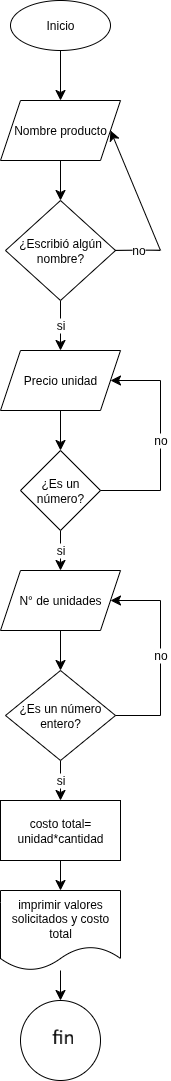

The diagram above was exported from draw.io. Its source (the exported page's mxGraphModel, read from the mxfile embedded in the PNG):
<mxGraphModel dx="1360" dy="845" grid="1" gridSize="10" guides="1" tooltips="1" connect="1" arrows="1" fold="1" page="1" pageScale="1" pageWidth="827" pageHeight="1169" math="0" shadow="0">
  <root>
    <mxCell id="0" />
    <mxCell id="1" parent="0" />
    <mxCell id="nEhfgGCuFdFPcW75rVgg-3" value="" style="edgeStyle=none;curved=1;rounded=0;orthogonalLoop=1;jettySize=auto;html=1;fontSize=12;startSize=8;endSize=8;" edge="1" parent="1" source="nEhfgGCuFdFPcW75rVgg-1" target="nEhfgGCuFdFPcW75rVgg-2">
      <mxGeometry relative="1" as="geometry" />
    </mxCell>
    <mxCell id="nEhfgGCuFdFPcW75rVgg-1" value="Inicio" style="ellipse;whiteSpace=wrap;html=1;" vertex="1" parent="1">
      <mxGeometry x="210" y="30" width="100" height="50" as="geometry" />
    </mxCell>
    <mxCell id="nEhfgGCuFdFPcW75rVgg-5" value="" style="edgeStyle=none;curved=1;rounded=0;orthogonalLoop=1;jettySize=auto;html=1;fontSize=12;startSize=8;endSize=8;" edge="1" parent="1" source="nEhfgGCuFdFPcW75rVgg-2">
      <mxGeometry relative="1" as="geometry">
        <mxPoint x="260" y="230" as="targetPoint" />
      </mxGeometry>
    </mxCell>
    <mxCell id="nEhfgGCuFdFPcW75rVgg-2" value="Nombre producto" style="shape=parallelogram;perimeter=parallelogramPerimeter;whiteSpace=wrap;html=1;fixedSize=1;" vertex="1" parent="1">
      <mxGeometry x="200" y="130" width="120" height="60" as="geometry" />
    </mxCell>
    <mxCell id="nEhfgGCuFdFPcW75rVgg-13" value="si" style="edgeStyle=none;curved=1;rounded=0;orthogonalLoop=1;jettySize=auto;html=1;fontSize=12;startSize=8;endSize=8;" edge="1" parent="1" source="nEhfgGCuFdFPcW75rVgg-6" target="nEhfgGCuFdFPcW75rVgg-12">
      <mxGeometry relative="1" as="geometry" />
    </mxCell>
    <mxCell id="nEhfgGCuFdFPcW75rVgg-6" value="¿Escribió algún nombre?" style="rhombus;whiteSpace=wrap;html=1;" vertex="1" parent="1">
      <mxGeometry x="205" y="230" width="110" height="100" as="geometry" />
    </mxCell>
    <mxCell id="nEhfgGCuFdFPcW75rVgg-8" value="" style="endArrow=classic;html=1;rounded=0;fontSize=12;startSize=8;endSize=8;curved=1;entryX=1;entryY=0.5;entryDx=0;entryDy=0;" edge="1" parent="1" target="nEhfgGCuFdFPcW75rVgg-2">
      <mxGeometry width="50" height="50" relative="1" as="geometry">
        <mxPoint x="360" y="280" as="sourcePoint" />
        <mxPoint x="414" y="230" as="targetPoint" />
      </mxGeometry>
    </mxCell>
    <mxCell id="nEhfgGCuFdFPcW75rVgg-9" value="no" style="endArrow=none;html=1;rounded=0;fontSize=12;startSize=8;endSize=8;curved=1;exitX=1;exitY=0.5;exitDx=0;exitDy=0;" edge="1" parent="1" source="nEhfgGCuFdFPcW75rVgg-6">
      <mxGeometry width="50" height="50" relative="1" as="geometry">
        <mxPoint x="320" y="280" as="sourcePoint" />
        <mxPoint x="360" y="280" as="targetPoint" />
        <Array as="points">
          <mxPoint x="350" y="279.5" />
        </Array>
      </mxGeometry>
    </mxCell>
    <mxCell id="nEhfgGCuFdFPcW75rVgg-15" value="" style="edgeStyle=none;curved=1;rounded=0;orthogonalLoop=1;jettySize=auto;html=1;fontSize=12;startSize=8;endSize=8;" edge="1" parent="1" source="nEhfgGCuFdFPcW75rVgg-12" target="nEhfgGCuFdFPcW75rVgg-14">
      <mxGeometry relative="1" as="geometry" />
    </mxCell>
    <mxCell id="nEhfgGCuFdFPcW75rVgg-12" value="Precio unidad" style="shape=parallelogram;perimeter=parallelogramPerimeter;whiteSpace=wrap;html=1;fixedSize=1;" vertex="1" parent="1">
      <mxGeometry x="200" y="380" width="120" height="60" as="geometry" />
    </mxCell>
    <mxCell id="nEhfgGCuFdFPcW75rVgg-27" value="si" style="edgeStyle=none;curved=1;rounded=0;orthogonalLoop=1;jettySize=auto;html=1;fontSize=12;startSize=8;endSize=8;" edge="1" parent="1" source="nEhfgGCuFdFPcW75rVgg-14" target="nEhfgGCuFdFPcW75rVgg-26">
      <mxGeometry relative="1" as="geometry" />
    </mxCell>
    <mxCell id="nEhfgGCuFdFPcW75rVgg-14" value="¿Es un número?" style="rhombus;whiteSpace=wrap;html=1;" vertex="1" parent="1">
      <mxGeometry x="220" y="480" width="80" height="80" as="geometry" />
    </mxCell>
    <mxCell id="nEhfgGCuFdFPcW75rVgg-25" value="no" style="edgeStyle=elbowEdgeStyle;elbow=horizontal;endArrow=classic;html=1;curved=0;rounded=0;endSize=8;startSize=8;fontSize=12;" edge="1" parent="1" target="nEhfgGCuFdFPcW75rVgg-12">
      <mxGeometry width="50" height="50" relative="1" as="geometry">
        <mxPoint x="300" y="520" as="sourcePoint" />
        <mxPoint x="420" y="420" as="targetPoint" />
        <Array as="points">
          <mxPoint x="360" y="470" />
        </Array>
      </mxGeometry>
    </mxCell>
    <mxCell id="nEhfgGCuFdFPcW75rVgg-29" value="" style="edgeStyle=none;curved=1;rounded=0;orthogonalLoop=1;jettySize=auto;html=1;fontSize=12;startSize=8;endSize=8;" edge="1" parent="1" source="nEhfgGCuFdFPcW75rVgg-26" target="nEhfgGCuFdFPcW75rVgg-28">
      <mxGeometry relative="1" as="geometry" />
    </mxCell>
    <mxCell id="nEhfgGCuFdFPcW75rVgg-26" value="N° de unidades" style="shape=parallelogram;perimeter=parallelogramPerimeter;whiteSpace=wrap;html=1;fixedSize=1;" vertex="1" parent="1">
      <mxGeometry x="200" y="600" width="120" height="60" as="geometry" />
    </mxCell>
    <mxCell id="nEhfgGCuFdFPcW75rVgg-34" value="si" style="edgeStyle=none;curved=1;rounded=0;orthogonalLoop=1;jettySize=auto;html=1;fontSize=12;startSize=8;endSize=8;" edge="1" parent="1" source="nEhfgGCuFdFPcW75rVgg-28" target="nEhfgGCuFdFPcW75rVgg-33">
      <mxGeometry relative="1" as="geometry" />
    </mxCell>
    <mxCell id="nEhfgGCuFdFPcW75rVgg-28" value="¿Es un número entero?" style="rhombus;whiteSpace=wrap;html=1;" vertex="1" parent="1">
      <mxGeometry x="205" y="700" width="110" height="90" as="geometry" />
    </mxCell>
    <mxCell id="nEhfgGCuFdFPcW75rVgg-32" value="no" style="edgeStyle=elbowEdgeStyle;elbow=horizontal;endArrow=classic;html=1;curved=0;rounded=0;endSize=8;startSize=8;fontSize=12;exitX=1;exitY=0.5;exitDx=0;exitDy=0;" edge="1" parent="1" source="nEhfgGCuFdFPcW75rVgg-28" target="nEhfgGCuFdFPcW75rVgg-26">
      <mxGeometry width="50" height="50" relative="1" as="geometry">
        <mxPoint x="340" y="740" as="sourcePoint" />
        <mxPoint x="410" y="640" as="targetPoint" />
        <Array as="points">
          <mxPoint x="360" y="680" />
        </Array>
      </mxGeometry>
    </mxCell>
    <mxCell id="nEhfgGCuFdFPcW75rVgg-36" value="" style="edgeStyle=none;curved=1;rounded=0;orthogonalLoop=1;jettySize=auto;html=1;fontSize=12;startSize=8;endSize=8;" edge="1" parent="1" source="nEhfgGCuFdFPcW75rVgg-33" target="nEhfgGCuFdFPcW75rVgg-35">
      <mxGeometry relative="1" as="geometry" />
    </mxCell>
    <mxCell id="nEhfgGCuFdFPcW75rVgg-33" value="costo total=&lt;div&gt;unidad*cantidad&lt;/div&gt;" style="whiteSpace=wrap;html=1;" vertex="1" parent="1">
      <mxGeometry x="200" y="830" width="120" height="60" as="geometry" />
    </mxCell>
    <mxCell id="nEhfgGCuFdFPcW75rVgg-38" value="" style="edgeStyle=none;curved=1;rounded=0;orthogonalLoop=1;jettySize=auto;html=1;fontSize=12;startSize=8;endSize=8;" edge="1" parent="1" source="nEhfgGCuFdFPcW75rVgg-35" target="nEhfgGCuFdFPcW75rVgg-37">
      <mxGeometry relative="1" as="geometry" />
    </mxCell>
    <mxCell id="nEhfgGCuFdFPcW75rVgg-35" value="imprimir valores solicitados y costo total" style="shape=document;whiteSpace=wrap;html=1;boundedLbl=1;" vertex="1" parent="1">
      <mxGeometry x="200" y="920" width="120" height="80" as="geometry" />
    </mxCell>
    <mxCell id="nEhfgGCuFdFPcW75rVgg-37" value="" style="ellipse;whiteSpace=wrap;html=1;" vertex="1" parent="1">
      <mxGeometry x="220" y="1030" width="80" height="80" as="geometry" />
    </mxCell>
  </root>
</mxGraphModel>